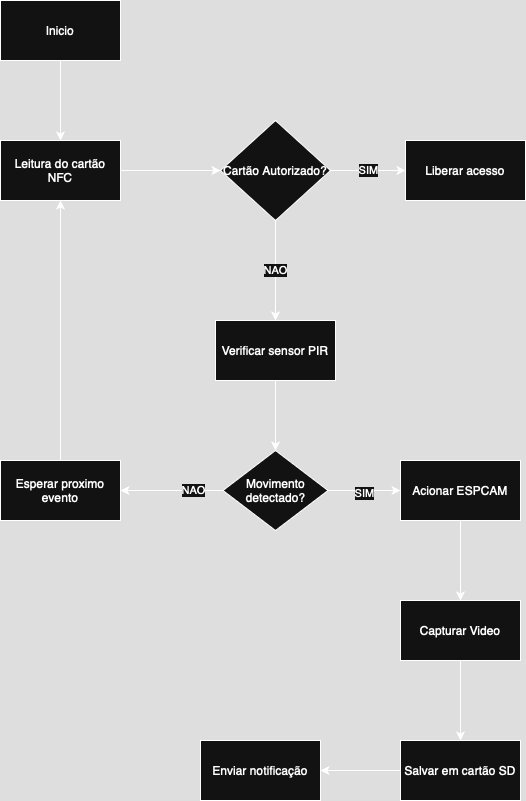

The diagram above was exported from draw.io. Its source (the exported page's mxGraphModel, read from the mxfile embedded in the PNG):
<mxGraphModel dx="1670" dy="1018" grid="1" gridSize="10" guides="1" tooltips="1" connect="1" arrows="1" fold="1" page="1" pageScale="1" pageWidth="827" pageHeight="1169" math="0" shadow="0">
  <root>
    <mxCell id="0" />
    <mxCell id="1" parent="0" />
    <mxCell id="PEJLysTBxu4yqO5bIqqs-3" value="" style="edgeStyle=orthogonalEdgeStyle;rounded=0;orthogonalLoop=1;jettySize=auto;html=1;" edge="1" parent="1" source="PEJLysTBxu4yqO5bIqqs-1" target="PEJLysTBxu4yqO5bIqqs-2">
      <mxGeometry relative="1" as="geometry" />
    </mxCell>
    <mxCell id="PEJLysTBxu4yqO5bIqqs-1" value="Inicio" style="rounded=0;whiteSpace=wrap;html=1;" vertex="1" parent="1">
      <mxGeometry x="170" y="110" width="120" height="60" as="geometry" />
    </mxCell>
    <mxCell id="PEJLysTBxu4yqO5bIqqs-5" value="" style="edgeStyle=orthogonalEdgeStyle;rounded=0;orthogonalLoop=1;jettySize=auto;html=1;" edge="1" parent="1" source="PEJLysTBxu4yqO5bIqqs-2" target="PEJLysTBxu4yqO5bIqqs-4">
      <mxGeometry relative="1" as="geometry" />
    </mxCell>
    <mxCell id="PEJLysTBxu4yqO5bIqqs-2" value="Leitura do cartão NFC" style="rounded=0;whiteSpace=wrap;html=1;" vertex="1" parent="1">
      <mxGeometry x="170" y="250" width="120" height="60" as="geometry" />
    </mxCell>
    <mxCell id="PEJLysTBxu4yqO5bIqqs-7" value="NAO" style="edgeStyle=orthogonalEdgeStyle;rounded=0;orthogonalLoop=1;jettySize=auto;html=1;" edge="1" parent="1" source="PEJLysTBxu4yqO5bIqqs-4" target="PEJLysTBxu4yqO5bIqqs-6">
      <mxGeometry relative="1" as="geometry" />
    </mxCell>
    <mxCell id="PEJLysTBxu4yqO5bIqqs-9" value="SIM" style="edgeStyle=orthogonalEdgeStyle;rounded=0;orthogonalLoop=1;jettySize=auto;html=1;" edge="1" parent="1" source="PEJLysTBxu4yqO5bIqqs-4" target="PEJLysTBxu4yqO5bIqqs-8">
      <mxGeometry x="0.0133" relative="1" as="geometry">
        <mxPoint as="offset" />
      </mxGeometry>
    </mxCell>
    <mxCell id="PEJLysTBxu4yqO5bIqqs-4" value="Cartão Autorizado?" style="rhombus;whiteSpace=wrap;html=1;rounded=0;" vertex="1" parent="1">
      <mxGeometry x="390" y="230" width="110" height="100" as="geometry" />
    </mxCell>
    <mxCell id="PEJLysTBxu4yqO5bIqqs-11" value="" style="edgeStyle=orthogonalEdgeStyle;rounded=0;orthogonalLoop=1;jettySize=auto;html=1;" edge="1" parent="1" source="PEJLysTBxu4yqO5bIqqs-6" target="PEJLysTBxu4yqO5bIqqs-10">
      <mxGeometry relative="1" as="geometry" />
    </mxCell>
    <mxCell id="PEJLysTBxu4yqO5bIqqs-6" value="Verificar sensor PIR" style="whiteSpace=wrap;html=1;rounded=0;" vertex="1" parent="1">
      <mxGeometry x="385" y="430" width="120" height="60" as="geometry" />
    </mxCell>
    <mxCell id="PEJLysTBxu4yqO5bIqqs-8" value="Liberar acesso" style="whiteSpace=wrap;html=1;rounded=0;" vertex="1" parent="1">
      <mxGeometry x="575" y="250" width="120" height="60" as="geometry" />
    </mxCell>
    <mxCell id="PEJLysTBxu4yqO5bIqqs-13" value="" style="edgeStyle=orthogonalEdgeStyle;rounded=0;orthogonalLoop=1;jettySize=auto;html=1;" edge="1" parent="1" source="PEJLysTBxu4yqO5bIqqs-10" target="PEJLysTBxu4yqO5bIqqs-12">
      <mxGeometry relative="1" as="geometry" />
    </mxCell>
    <mxCell id="PEJLysTBxu4yqO5bIqqs-14" value="NAO" style="edgeLabel;html=1;align=center;verticalAlign=middle;resizable=0;points=[];" vertex="1" connectable="0" parent="PEJLysTBxu4yqO5bIqqs-13">
      <mxGeometry x="-0.3793" y="-1" relative="1" as="geometry">
        <mxPoint x="1" as="offset" />
      </mxGeometry>
    </mxCell>
    <mxCell id="PEJLysTBxu4yqO5bIqqs-17" value="" style="edgeStyle=orthogonalEdgeStyle;rounded=0;orthogonalLoop=1;jettySize=auto;html=1;" edge="1" parent="1" source="PEJLysTBxu4yqO5bIqqs-10" target="PEJLysTBxu4yqO5bIqqs-16">
      <mxGeometry relative="1" as="geometry" />
    </mxCell>
    <mxCell id="PEJLysTBxu4yqO5bIqqs-18" value="SIM" style="edgeLabel;html=1;align=center;verticalAlign=middle;resizable=0;points=[];" vertex="1" connectable="0" parent="PEJLysTBxu4yqO5bIqqs-17">
      <mxGeometry x="-0.0207" y="-2" relative="1" as="geometry">
        <mxPoint x="1" as="offset" />
      </mxGeometry>
    </mxCell>
    <mxCell id="PEJLysTBxu4yqO5bIqqs-10" value="Movimento detectado?" style="rhombus;whiteSpace=wrap;html=1;rounded=0;" vertex="1" parent="1">
      <mxGeometry x="392.5" y="560" width="105" height="80" as="geometry" />
    </mxCell>
    <mxCell id="PEJLysTBxu4yqO5bIqqs-15" style="edgeStyle=orthogonalEdgeStyle;rounded=0;orthogonalLoop=1;jettySize=auto;html=1;exitX=0.5;exitY=0;exitDx=0;exitDy=0;" edge="1" parent="1" source="PEJLysTBxu4yqO5bIqqs-12" target="PEJLysTBxu4yqO5bIqqs-2">
      <mxGeometry relative="1" as="geometry" />
    </mxCell>
    <mxCell id="PEJLysTBxu4yqO5bIqqs-12" value="Esperar proximo evento" style="whiteSpace=wrap;html=1;rounded=0;" vertex="1" parent="1">
      <mxGeometry x="170" y="570" width="120" height="60" as="geometry" />
    </mxCell>
    <mxCell id="PEJLysTBxu4yqO5bIqqs-20" value="" style="edgeStyle=orthogonalEdgeStyle;rounded=0;orthogonalLoop=1;jettySize=auto;html=1;" edge="1" parent="1" source="PEJLysTBxu4yqO5bIqqs-16" target="PEJLysTBxu4yqO5bIqqs-19">
      <mxGeometry relative="1" as="geometry" />
    </mxCell>
    <mxCell id="PEJLysTBxu4yqO5bIqqs-16" value="Acionar ESPCAM" style="whiteSpace=wrap;html=1;rounded=0;" vertex="1" parent="1">
      <mxGeometry x="570" y="570" width="120" height="60" as="geometry" />
    </mxCell>
    <mxCell id="PEJLysTBxu4yqO5bIqqs-22" value="" style="edgeStyle=orthogonalEdgeStyle;rounded=0;orthogonalLoop=1;jettySize=auto;html=1;" edge="1" parent="1" source="PEJLysTBxu4yqO5bIqqs-19" target="PEJLysTBxu4yqO5bIqqs-21">
      <mxGeometry relative="1" as="geometry" />
    </mxCell>
    <mxCell id="PEJLysTBxu4yqO5bIqqs-19" value="Capturar Video" style="whiteSpace=wrap;html=1;rounded=0;" vertex="1" parent="1">
      <mxGeometry x="570" y="710" width="120" height="60" as="geometry" />
    </mxCell>
    <mxCell id="PEJLysTBxu4yqO5bIqqs-24" value="" style="edgeStyle=orthogonalEdgeStyle;rounded=0;orthogonalLoop=1;jettySize=auto;html=1;" edge="1" parent="1" source="PEJLysTBxu4yqO5bIqqs-21" target="PEJLysTBxu4yqO5bIqqs-23">
      <mxGeometry relative="1" as="geometry" />
    </mxCell>
    <mxCell id="PEJLysTBxu4yqO5bIqqs-21" value="Salvar em cartão SD" style="whiteSpace=wrap;html=1;rounded=0;" vertex="1" parent="1">
      <mxGeometry x="570" y="850" width="120" height="60" as="geometry" />
    </mxCell>
    <mxCell id="PEJLysTBxu4yqO5bIqqs-23" value="Enviar notificação" style="whiteSpace=wrap;html=1;rounded=0;" vertex="1" parent="1">
      <mxGeometry x="370" y="850" width="120" height="60" as="geometry" />
    </mxCell>
  </root>
</mxGraphModel>